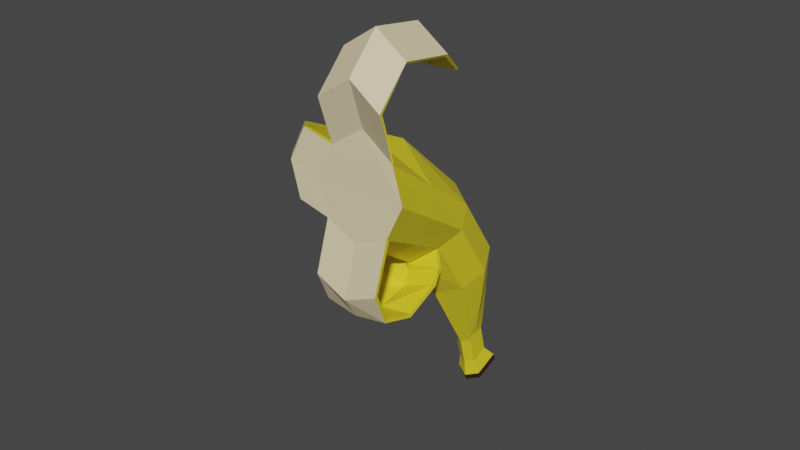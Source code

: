 # Source: banananana.blend  (saved by Blender 2.92.15; exported with 4.5.12 LTS)
import bpy
from mathutils import Matrix  # noqa: F401  (used for matrix-valued properties, if any)

bpy.ops.wm.read_factory_settings(use_empty=True)
scene = bpy.context.scene
scene.name = 'Scene'

# ---- collections
col_collection = bpy.data.collections.new('Collection'); scene.collection.children.link(col_collection)

# ---- materials (node trees are filled in below, after node groups)
mat_material_001 = bpy.data.materials.new('Material.001')
mat_material_001.use_transparent_shadow = False
mat_material_002 = bpy.data.materials.new('Material.002')
mat_material_002.use_transparent_shadow = False
mat_material_003 = bpy.data.materials.new('Material.003')
mat_material_003.use_transparent_shadow = False

# ---- material node trees
mat_material_001.use_nodes = True; mat_material_001.node_tree.nodes.clear()
_N = mat_material_001.node_tree.nodes; _L = mat_material_001.node_tree.links
n0 = _N.new('ShaderNodeBsdfPrincipled'); n0.name = 'Principled BSDF'; n0.location = (10, 300)
n0.distribution = 'GGX'
n0.subsurface_method = 'BURLEY'
n0.inputs[0].default_value = (0.8, 0.6647, 0.02242, 1.0)
n0.inputs[3].default_value = 1.45
n0.inputs[27].default_value = (0.0, 0.0, 0.0, 1.0)
n0.inputs[28].default_value = 1.0
n1 = _N.new('ShaderNodeOutputMaterial'); n1.name = 'Material Output'; n1.location = (300, 300)
_L.new(n0.outputs[0], n1.inputs[0])
n1.is_active_output = True
mat_material_002.use_nodes = True; mat_material_002.node_tree.nodes.clear()
_N = mat_material_002.node_tree.nodes; _L = mat_material_002.node_tree.links
n0 = _N.new('ShaderNodeBsdfPrincipled'); n0.name = 'Principled BSDF'; n0.location = (10, 300)
n0.distribution = 'GGX'
n0.subsurface_method = 'BURLEY'
n0.inputs[0].default_value = (0.8, 0.6747, 0.4138, 1.0)
n0.inputs[3].default_value = 1.45
n0.inputs[27].default_value = (0.0, 0.0, 0.0, 1.0)
n0.inputs[28].default_value = 1.0
n1 = _N.new('ShaderNodeOutputMaterial'); n1.name = 'Material Output'; n1.location = (300, 300)
_L.new(n0.outputs[0], n1.inputs[0])
n1.is_active_output = True
mat_material_003.use_nodes = True; mat_material_003.node_tree.nodes.clear()
_N = mat_material_003.node_tree.nodes; _L = mat_material_003.node_tree.links
n0 = _N.new('ShaderNodeBsdfPrincipled'); n0.name = 'Principled BSDF'; n0.location = (10, 300)
n0.distribution = 'GGX'
n0.subsurface_method = 'BURLEY'
n0.inputs[0].default_value = (0.03741, 0.01462, 0.004199, 1.0)
n0.inputs[3].default_value = 1.45
n0.inputs[27].default_value = (0.0, 0.0, 0.0, 1.0)
n0.inputs[28].default_value = 1.0
n1 = _N.new('ShaderNodeOutputMaterial'); n1.name = 'Material Output'; n1.location = (300, 300)
_L.new(n0.outputs[0], n1.inputs[0])
n1.is_active_output = True

# ---- world
world_world = bpy.data.worlds.new('World'); scene.world = world_world
world_world.use_nodes = True; world_world.node_tree.nodes.clear()
_N = world_world.node_tree.nodes; _L = world_world.node_tree.links
n0 = _N.new('ShaderNodeOutputWorld'); n0.name = 'World Output'; n0.location = (300, 300)
n1 = _N.new('ShaderNodeBackground'); n1.name = 'Background'; n1.location = (10, 300)
n1.inputs[0].default_value = (0.05088, 0.05088, 0.05088, 1.0)
_L.new(n1.outputs[0], n0.inputs[0])
n0.is_active_output = True
world_world.color = (0.05088, 0.05088, 0.05088)
world_world.use_sun_shadow = False
world_world.sun_shadow_jitter_overblur = 0.0

# ---- meshes
me_cylinder = bpy.data.meshes.new('Cylinder')
me_cylinder.from_pydata([(0.0, 1.0, -1.0), (-1.681e-17, 1.198, 0.998), (0.7071, 0.7071, -1.0), (0.7071, 0.7071, 1.0), (1.0, -4.371e-08, -1.0), (1.0, -4.371e-08, 1.0), (0.7071, -0.7071, -1.0), (0.7071, -0.7071, 1.0), (-8.742e-08, -1.124, -1.016), (-8.742e-08, -1.221, 0.666), (-0.7071, -0.7071, -1.0), (-0.7071, -0.7071, 1.0), (-1.0, 1.192e-08, -1.0), (-1.0, 1.192e-08, 1.0), (-0.7071, 0.7071, -1.0), (-0.7071, 0.7071, 1.0), (0.9336, -0.7155, 4.715), (8.06e-08, -0.3354, 5.204), (1.32, -1.321, 4.004), (0.9336, -1.927, 3.294), (-3.482e-08, -2.178, 2.999), (-0.9336, -1.927, 3.294), (-1.32, -1.321, 4.004), (-0.9336, -0.7155, 4.715), (1.16, -0.6606, 2.502), (0.8204, -1.317, 2.147), (-0.8204, -1.317, 2.147), (-1.16, -0.6606, 2.502), (-6.112e-08, -1.699, 1.833), (-0.8204, -0.004194, 2.857), (0.8204, -0.008502, 2.851), (2.875e-08, 0.4938, 3.814), (2.124e-08, -0.2318, -3.407), (0.2472, -0.3342, -3.407), (0.326, -0.8635, -3.415), (0.2472, -1.111, -3.415), (-9.329e-09, -1.257, -3.421), (-0.2472, -1.111, -3.415), (-0.326, -0.8635, -3.415), (-0.2472, -0.3342, -3.407), (-0.4772, 0.1865, -2.203), (-0.6748, -0.4318, -2.208), (0.6748, -0.4318, -2.208), (0.4772, 0.1865, -2.203), (-0.4772, -0.9089, -2.208), (-4.838e-08, -1.19, -2.218), (1.062e-08, 0.4839, -2.237), (0.4772, -0.9089, -2.208), (2.124e-08, -0.6641, -3.918), (0.2472, -0.5963, -3.661), (-0.2472, -0.5963, -3.661), (0.2472, -1.12, -3.557), (-9.329e-09, -1.266, -3.562), (-0.2472, -1.12, -3.557), (0.2472, -0.8658, -4.453), (-0.2472, -0.8658, -4.453), (0.2472, -1.39, -4.349), (-9.329e-09, -1.535, -4.354), (-0.2472, -1.39, -4.349), (0.3608, -0.7832, -4.924), (-0.3608, -0.7832, -4.924), (0.3608, -1.548, -4.772), (-1.362e-08, -1.761, -4.779), (-0.3608, -1.548, -4.772), (0.3608, -0.8179, -5.128), (-0.3608, -0.8179, -5.128), (0.3608, -1.583, -4.976), (-1.362e-08, -1.795, -4.984), (-0.3608, -1.583, -4.976), (0.9336, -0.3437, 6.059), (8.06e-08, 0.03645, 6.549), (-0.9336, -0.3437, 6.059), (0.9322, 0.9693, 6.366), (-0.001418, 1.349, 6.856), (-0.935, 0.9693, 6.366), (0.9322, 2.106, 5.37), (-0.001418, 2.486, 5.86), (-0.935, 2.106, 5.37), (0.6635, 2.414, 4.434), (-0.001418, 2.434, 4.365), (-0.6663, 2.414, 4.434), (7.644e-08, -0.2646, 5.068), (-1.469e-05, 0.1024, 6.476), (-0.9252, -0.275, 5.99), (-0.9532, -0.6841, 4.723), (0.9532, -0.6841, 4.723), (0.9251, -0.275, 5.99), (-0.001411, 1.32, 6.757), (-0.8898, 0.953, 6.292), (0.887, 0.9529, 6.292), (-0.001418, 2.398, 5.813), (-0.8916, 2.039, 5.34), (0.8888, 2.039, 5.34), (-0.001418, 2.347, 4.361), (-0.6439, 2.361, 4.432), (0.641, 2.361, 4.432), (-1.845, -1.806, 3.477), (-2.232, -1.2, 4.187), (-1.845, -0.5945, 4.898), (-2.579, -1.324, 2.817), (-2.966, -0.7182, 3.528), (-2.579, -0.1126, 4.239), (-2.841, -0.1167, 2.152), (-2.909, 0.2736, 2.537), (-2.841, 0.6638, 2.922), (0.9336, -3.05, 2.384), (-3.482e-08, -3.301, 2.09), (-0.9336, -3.05, 2.384), (0.9336, -3.215, 1.455), (-3.482e-08, -3.323, 1.378), (-0.9336, -3.215, 1.455), (-0.9336, -1.076, 0.7562), (-3.482e-08, -1.327, 0.4619), (0.9336, -1.076, 0.7562), (0.9336, -1.476, 0.5082), (-3.482e-08, -1.726, 0.2139), (-0.9336, -1.476, 0.5082), (-0.9336, -2.578, 0.6846), (-3.482e-08, -2.686, 0.6072), (0.9336, -2.578, 0.6846), (-0.9368, -0.6233, 4.638), (-1.791, -0.5163, 4.802), (-2.167, -1.111, 4.108), (-1.324, -1.23, 3.926), (-1.799, -1.701, 3.412), (-0.9375, -1.836, 3.215), (-2.473, -0.1118, 4.172), (-2.839, -0.6785, 3.493), (-2.477, -1.251, 2.819), (-2.735, 0.6334, 2.875), (-2.774, 0.2849, 2.527), (-2.735, -0.06849, 2.183), (-0.9412, -1.864, 3.216), (-0.9283, -2.955, 2.332), (-4.409e-08, -3.204, 2.041), (-5.143e-08, -2.114, 2.921), (0.9283, -2.955, 2.332), (0.9412, -1.864, 3.216), (-0.9156, -3.113, 1.486), (-2.616e-08, -3.217, 1.408), (0.9156, -3.113, 1.486), (-5.588e-09, -1.738, 0.3245), (-1.063e-08, -1.385, 0.5442), (0.9273, -1.137, 0.8361), (0.9121, -1.491, 0.6139), (-0.9121, -1.491, 0.6139), (-0.9273, -1.137, 0.8361), (-0.9129, -2.522, 0.7707), (-1.004e-08, -2.63, 0.6986), (0.9129, -2.522, 0.7707), (-5.98e-08, -1.289, 0.7395), (0.7071, -0.7749, 1.074), (-0.7071, -0.7749, 1.074)], [], [(0, 1, 3, 2), (2, 3, 5, 4), (4, 5, 7, 6), (6, 7, 9, 8), (8, 9, 11, 10), (10, 11, 13, 12), (25, 24, 18, 19), (12, 13, 15, 14), (14, 15, 1, 0), (41, 40, 39, 38), (16, 17, 23, 22, 21, 20, 19, 18), (27, 26, 21, 22), (28, 25, 19, 20), (29, 27, 22, 23), (24, 30, 16, 18), (26, 28, 20, 21), (31, 29, 23, 17), (30, 31, 17, 16), (3, 1, 31, 30), (1, 15, 29, 31), (11, 9, 28, 26), (5, 3, 30, 24), (15, 13, 27, 29), (9, 7, 25, 28), (13, 11, 26, 27), (7, 5, 24, 25), (32, 33, 34, 35, 36, 37, 38, 39), (43, 42, 34, 33), (45, 44, 37, 36), (40, 46, 32, 39), (46, 43, 33, 32), (42, 47, 35, 34), (44, 41, 38, 37), (47, 45, 36, 35), (6, 8, 45, 47), (10, 12, 41, 44), (4, 6, 47, 42), (0, 2, 43, 46), (14, 0, 46, 40), (8, 10, 44, 45), (2, 4, 42, 43), (12, 14, 40, 41), (39, 32, 48, 50), (32, 33, 49, 48), (33, 34, 49), (39, 38, 50), (48, 49, 50), (36, 37, 53, 52), (35, 36, 52, 51), (49, 34, 35, 51), (53, 37, 38, 50), (51, 52, 57, 56), (58, 55, 60, 63), (49, 51, 56, 54), (52, 53, 58, 57), (50, 49, 54, 55), (53, 50, 55, 58), (63, 60, 65, 68), (57, 58, 63, 62), (55, 54, 59, 60), (54, 56, 61, 59), (56, 57, 62, 61), (65, 64, 66, 67, 68), (62, 63, 68, 67), (60, 59, 64, 65), (59, 61, 66, 64), (61, 62, 67, 66), (17, 23, 71, 70), (16, 17, 70, 69), (70, 71, 74, 73), (69, 70, 73, 72), (73, 74, 77, 76), (72, 73, 76, 75), (76, 77, 80, 79), (75, 76, 79, 78), (81, 82, 83, 84), (85, 86, 82, 81), (82, 87, 88, 83), (86, 89, 87, 82), (87, 90, 91, 88), (89, 92, 90, 87), (90, 93, 94, 91), (92, 95, 93, 90), (75, 78, 95, 92), (69, 72, 89, 86), (79, 80, 94, 93), (77, 74, 88, 91), (71, 23, 84, 83), (17, 16, 85, 81), (23, 17, 81, 84), (72, 75, 92, 89), (16, 69, 86, 85), (80, 77, 91, 94), (74, 71, 83, 88), (78, 79, 93, 95), (23, 22, 97, 98), (22, 21, 96, 97), (98, 97, 100, 101), (97, 96, 99, 100), (101, 100, 103, 104), (100, 99, 102, 103), (21, 20, 106, 107), (20, 19, 105, 106), (107, 106, 109, 110), (106, 105, 108, 109), (115, 114, 113, 112), (116, 115, 112, 111), (117, 118, 115, 116), (118, 119, 114, 115), (109, 108, 119, 118), (110, 109, 118, 117), (120, 121, 122, 123), (123, 122, 124, 125), (121, 126, 127, 122), (122, 127, 128, 124), (126, 129, 130, 127), (127, 130, 131, 128), (22, 23, 120, 123), (103, 102, 131, 130), (98, 101, 126, 121), (102, 99, 128, 131), (96, 21, 125, 124), (104, 103, 130, 129), (101, 104, 129, 126), (21, 22, 123, 125), (23, 98, 121, 120), (99, 96, 124, 128), (9, 11, 111, 112, 113, 7), (132, 133, 134, 135), (135, 134, 136, 137), (133, 138, 139, 134), (134, 139, 140, 136), (141, 142, 143, 144), (145, 146, 142, 141), (147, 145, 141, 148), (148, 141, 144, 149), (139, 148, 149, 140), (138, 147, 148, 139), (150, 151, 143, 142, 146, 152), (107, 110, 138, 133), (110, 117, 147, 138), (7, 113, 143, 151), (117, 116, 145, 147), (111, 11, 152, 146), (114, 119, 149, 144), (9, 7, 151, 150), (108, 105, 136, 140), (21, 107, 133, 132), (113, 114, 144, 143), (19, 20, 135, 137), (20, 21, 132, 135), (105, 19, 137, 136), (11, 9, 150, 152), (116, 111, 146, 145), (119, 108, 140, 149)])
me_cylinder.polygons.foreach_set('material_index', [0, 0, 0, 0, 0, 0, 0, 0, 0, 0, 1, 0, 0, 0, 0, 0, 0, 0, 0, 0, 0, 0, 0, 0, 0, 0, 0, 0, 0, 0, 0, 0, 0, 0, 0, 0, 0, 0, 0, 0, 0, 0, 0, 0, 0, 0, 0, 0, 0, 0, 0, 0, 0, 0, 0, 0, 0, 2, 0, 0, 0, 0, 2, 2, 2, 2, 2, 1, 1, 1, 1, 1, 1, 1, 1, 0, 0, 0, 0, 0, 0, 0, 0, 0, 0, 0, 0, 0, 0, 0, 0, 0, 0, 0, 0, 1, 1, 1, 1, 1, 1, 1, 1, 1, 1, 1, 1, 1, 1, 1, 1, 0, 0, 0, 0, 0, 0, 1, 0, 0, 0, 0, 0, 0, 1, 0, 0, 0, 0, 0, 0, 0, 0, 0, 0, 0, 0, 0, 0, 0, 0, 0, 0, 0, 0, 0, 0, 0, 0, 1, 1, 0, 0, 0, 0])
_uv = me_cylinder.uv_layers.new(name='UVMap')
_uv.uv.foreach_set('vector', [1.0, 0.5, 1.0, 1.0, 0.875, 1.0, 0.875, 0.5, 0.875, 0.5, 0.875, 1.0, 0.75, 1.0, 0.75, 0.5, 0.75, 0.5, 0.75, 1.0, 0.625, 1.0, 0.625, 0.5, 0.625, 0.5, 0.625, 1.0, 0.5, 1.0, 0.5, 0.5, 0.5, 0.5, 0.5, 1.0, 0.375, 1.0, 0.375, 0.5, 0.375, 0.5, 0.375, 1.0, 0.25, 1.0, 0.25, 0.5, 0.625, 1.0, 0.75, 1.0, 0.75, 1.0, 0.625, 1.0, 0.25, 0.5, 0.25, 1.0, 0.125, 1.0, 0.125, 0.5, 0.125, 0.5, 0.125, 1.0, 0.0, 1.0, 0.0, 0.5, 0.25, 0.5, 0.125, 0.5, 0.125, 0.5, 0.25, 0.5, 0.4197, 0.4197, 0.25, 0.49, 0.08029, 0.4197, 0.01, 0.25, 0.08029, 0.08029, 0.25, 0.01, 0.4197, 0.08029, 0.49, 0.25, 0.25, 1.0, 0.375, 1.0, 0.375, 1.0, 0.25, 1.0, 0.5, 1.0, 0.625, 1.0, 0.625, 1.0, 0.5, 1.0, 0.125, 1.0, 0.25, 1.0, 0.25, 1.0, 0.125, 1.0, 0.75, 1.0, 0.875, 1.0, 0.875, 1.0, 0.75, 1.0, 0.375, 1.0, 0.5, 1.0, 0.5, 1.0, 0.375, 1.0, 0.0, 1.0, 0.125, 1.0, 0.125, 1.0, 0.0, 1.0, 0.875, 1.0, 1.0, 1.0, 1.0, 1.0, 0.875, 1.0, 0.875, 1.0, 1.0, 1.0, 1.0, 1.0, 0.875, 1.0, 0.0, 1.0, 0.125, 1.0, 0.125, 1.0, 0.0, 1.0, 0.375, 1.0, 0.5, 1.0, 0.5, 1.0, 0.375, 1.0, 0.75, 1.0, 0.875, 1.0, 0.875, 1.0, 0.75, 1.0, 0.125, 1.0, 0.25, 1.0, 0.25, 1.0, 0.125, 1.0, 0.5, 1.0, 0.625, 1.0, 0.625, 1.0, 0.5, 1.0, 0.25, 1.0, 0.375, 1.0, 0.375, 1.0, 0.25, 1.0, 0.625, 1.0, 0.75, 1.0, 0.75, 1.0, 0.625, 1.0, 0.0, 0.5, 0.875, 0.5, 0.75, 0.5, 0.625, 0.5, 0.5, 0.5, 0.375, 0.5, 0.25, 0.5, 0.125, 0.5, 0.875, 0.5, 0.75, 0.5, 0.75, 0.5, 0.875, 0.5, 0.5, 0.5, 0.375, 0.5, 0.375, 0.5, 0.5, 0.5, 0.125, 0.5, 0.0, 0.5, 0.0, 0.5, 0.125, 0.5, 1.0, 0.5, 0.875, 0.5, 0.875, 0.5, 1.0, 0.5, 0.75, 0.5, 0.625, 0.5, 0.625, 0.5, 0.75, 0.5, 0.375, 0.5, 0.25, 0.5, 0.25, 0.5, 0.375, 0.5, 0.625, 0.5, 0.5, 0.5, 0.5, 0.5, 0.625, 0.5, 0.625, 0.5, 0.5, 0.5, 0.5, 0.5, 0.625, 0.5, 0.375, 0.5, 0.25, 0.5, 0.25, 0.5, 0.375, 0.5, 0.75, 0.5, 0.625, 0.5, 0.625, 0.5, 0.75, 0.5, 1.0, 0.5, 0.875, 0.5, 0.875, 0.5, 1.0, 0.5, 0.125, 0.5, 0.0, 0.5, 0.0, 0.5, 0.125, 0.5, 0.5, 0.5, 0.375, 0.5, 0.375, 0.5, 0.5, 0.5, 0.875, 0.5, 0.75, 0.5, 0.75, 0.5, 0.875, 0.5, 0.25, 0.5, 0.125, 0.5, 0.125, 0.5, 0.25, 0.5, 0.125, 0.5, 0.0, 0.5, 0.0, 0.5, 0.125, 0.5, 0.0, 0.5, 0.875, 0.5, 0.875, 0.5, 0.0, 0.5, 0.875, 0.5, 0.75, 0.5, 0.875, 0.5, 0.125, 0.5, 0.25, 0.5, 0.125, 0.5, 0.0, 0.5, 0.875, 0.5, 0.125, 0.5, 0.5, 0.5, 0.375, 0.5, 0.375, 0.5, 0.5, 0.5, 0.625, 0.5, 0.5, 0.5, 0.5, 0.5, 0.625, 0.5, 0.0, 0.0, 0.0, 0.0, 0.0, 0.0, 0.0, 0.0, 0.0, 0.0, 0.0, 0.0, 0.0, 0.0, 0.0, 0.0, 0.625, 0.5, 0.5, 0.5, 0.5, 0.5, 0.625, 0.5, 0.0, 0.0, 0.0, 0.0, 0.0, 0.0, 0.0, 0.0, 0.0, 0.0, 0.0, 0.0, 0.0, 0.0, 0.0, 0.0, 0.5, 0.5, 0.375, 0.5, 0.375, 0.5, 0.5, 0.5, 0.125, 0.5, 0.875, 0.5, 0.875, 0.5, 0.125, 0.5, 0.0, 0.0, 0.0, 0.0, 0.0, 0.0, 0.0, 0.0, 0.0, 0.0, 0.0, 0.0, 0.0, 0.0, 0.0, 0.0, 0.5, 0.5, 0.375, 0.5, 0.375, 0.5, 0.5, 0.5, 0.125, 0.5, 0.875, 0.5, 0.875, 0.5, 0.125, 0.5, 0.0, 0.0, 0.0, 0.0, 0.0, 0.0, 0.0, 0.0, 0.625, 0.5, 0.5, 0.5, 0.5, 0.5, 0.625, 0.5, 0.0, 0.0, 0.0, 0.0, 0.625, 0.5, 0.5, 0.5, 0.0, 0.0, 0.5, 0.5, 0.375, 0.5, 0.375, 0.5, 0.5, 0.5, 0.125, 0.5, 0.875, 0.5, 0.875, 0.5, 0.125, 0.5, 0.0, 0.0, 0.0, 0.0, 0.0, 0.0, 0.0, 0.0, 0.625, 0.5, 0.5, 0.5, 0.5, 0.5, 0.625, 0.5, 0.25, 0.49, 0.08029, 0.4197, 0.08029, 0.4197, 0.25, 0.49, 0.4197, 0.4197, 0.25, 0.49, 0.25, 0.49, 0.4197, 0.4197, 0.25, 0.49, 0.08029, 0.4197, 0.08029, 0.4197, 0.25, 0.49, 0.4197, 0.4197, 0.25, 0.49, 0.25, 0.49, 0.4197, 0.4197, 0.25, 0.49, 0.08029, 0.4197, 0.08029, 0.4197, 0.25, 0.49, 0.4197, 0.4197, 0.25, 0.49, 0.25, 0.49, 0.4197, 0.4197, 0.25, 0.49, 0.08029, 0.4197, 0.08029, 0.4197, 0.25, 0.49, 0.4197, 0.4197, 0.25, 0.49, 0.25, 0.49, 0.4197, 0.4197, 0.25, 0.49, 0.25, 0.49, 0.08029, 0.4197, 0.08029, 0.4197, 0.4197, 0.4197, 0.4197, 0.4197, 0.25, 0.49, 0.25, 0.49, 0.25, 0.49, 0.25, 0.49, 0.08029, 0.4197, 0.08029, 0.4197, 0.4197, 0.4197, 0.4197, 0.4197, 0.25, 0.49, 0.25, 0.49, 0.25, 0.49, 0.25, 0.49, 0.08029, 0.4197, 0.08029, 0.4197, 0.4197, 0.4197, 0.4197, 0.4197, 0.25, 0.49, 0.25, 0.49, 0.25, 0.49, 0.25, 0.49, 0.08029, 0.4197, 0.08029, 0.4197, 0.4197, 0.4197, 0.4197, 0.4197, 0.25, 0.49, 0.25, 0.49, 0.4197, 0.4197, 0.4197, 0.4197, 0.4197, 0.4197, 0.4197, 0.4197, 0.4197, 0.4197, 0.4197, 0.4197, 0.4197, 0.4197, 0.4197, 0.4197, 0.25, 0.49, 0.08029, 0.4197, 0.08029, 0.4197, 0.25, 0.49, 0.08029, 0.4197, 0.08029, 0.4197, 0.08029, 0.4197, 0.08029, 0.4197, 0.08029, 0.4197, 0.08029, 0.4197, 0.08029, 0.4197, 0.08029, 0.4197, 0.25, 0.49, 0.4197, 0.4197, 0.4197, 0.4197, 0.25, 0.49, 0.08029, 0.4197, 0.25, 0.49, 0.25, 0.49, 0.08029, 0.4197, 0.4197, 0.4197, 0.4197, 0.4197, 0.4197, 0.4197, 0.4197, 0.4197, 0.4197, 0.4197, 0.4197, 0.4197, 0.4197, 0.4197, 0.4197, 0.4197, 0.08029, 0.4197, 0.08029, 0.4197, 0.08029, 0.4197, 0.08029, 0.4197, 0.08029, 0.4197, 0.08029, 0.4197, 0.08029, 0.4197, 0.08029, 0.4197, 0.4197, 0.4197, 0.25, 0.49, 0.25, 0.49, 0.4197, 0.4197, 0.08029, 0.4197, 0.01, 0.25, 0.01, 0.25, 0.08029, 0.4197, 0.01, 0.25, 0.08029, 0.08029, 0.08029, 0.08029, 0.01, 0.25, 0.08029, 0.4197, 0.01, 0.25, 0.01, 0.25, 0.08029, 0.4197, 0.01, 0.25, 0.08029, 0.08029, 0.08029, 0.08029, 0.01, 0.25, 0.08029, 0.4197, 0.01, 0.25, 0.01, 0.25, 0.08029, 0.4197, 0.01, 0.25, 0.08029, 0.08029, 0.08029, 0.08029, 0.01, 0.25, 0.08029, 0.08029, 0.25, 0.01, 0.25, 0.01, 0.08029, 0.08029, 0.25, 0.01, 0.4197, 0.08029, 0.4197, 0.08029, 0.25, 0.01, 0.08029, 0.08029, 0.25, 0.01, 0.25, 0.01, 0.08029, 0.08029, 0.25, 0.01, 0.4197, 0.08029, 0.4197, 0.08029, 0.25, 0.01, 0.25, 0.01, 0.4197, 0.08029, 0.4197, 0.08029, 0.25, 0.01, 0.08029, 0.08029, 0.25, 0.01, 0.25, 0.01, 0.08029, 0.08029, 0.08029, 0.08029, 0.25, 0.01, 0.25, 0.01, 0.08029, 0.08029, 0.25, 0.01, 0.4197, 0.08029, 0.4197, 0.08029, 0.25, 0.01, 0.25, 0.01, 0.4197, 0.08029, 0.4197, 0.08029, 0.25, 0.01, 0.08029, 0.08029, 0.25, 0.01, 0.25, 0.01, 0.08029, 0.08029, 0.08029, 0.4197, 0.08029, 0.4197, 0.01, 0.25, 0.01, 0.25, 0.01, 0.25, 0.01, 0.25, 0.08029, 0.08029, 0.08029, 0.08029, 0.08029, 0.4197, 0.08029, 0.4197, 0.01, 0.25, 0.01, 0.25, 0.01, 0.25, 0.01, 0.25, 0.08029, 0.08029, 0.08029, 0.08029, 0.08029, 0.4197, 0.08029, 0.4197, 0.01, 0.25, 0.01, 0.25, 0.01, 0.25, 0.01, 0.25, 0.08029, 0.08029, 0.08029, 0.08029, 0.01, 0.25, 0.08029, 0.4197, 0.08029, 0.4197, 0.01, 0.25, 0.01, 0.25, 0.08029, 0.08029, 0.08029, 0.08029, 0.01, 0.25, 0.08029, 0.4197, 0.08029, 0.4197, 0.08029, 0.4197, 0.08029, 0.4197, 0.08029, 0.08029, 0.08029, 0.08029, 0.08029, 0.08029, 0.08029, 0.08029, 0.08029, 0.08029, 0.08029, 0.08029, 0.08029, 0.08029, 0.08029, 0.08029, 0.08029, 0.4197, 0.01, 0.25, 0.01, 0.25, 0.08029, 0.4197, 0.08029, 0.4197, 0.08029, 0.4197, 0.08029, 0.4197, 0.08029, 0.4197, 0.08029, 0.08029, 0.01, 0.25, 0.01, 0.25, 0.08029, 0.08029, 0.08029, 0.4197, 0.08029, 0.4197, 0.08029, 0.4197, 0.08029, 0.4197, 0.08029, 0.08029, 0.08029, 0.08029, 0.08029, 0.08029, 0.08029, 0.08029, 0.0, 0.0, 0.0, 0.0, 0.0, 0.0, 0.0, 0.0, 0.0, 0.0, 0.0, 0.0, 0.08029, 0.08029, 0.08029, 0.08029, 0.25, 0.01, 0.25, 0.01, 0.25, 0.01, 0.25, 0.01, 0.4197, 0.08029, 0.4197, 0.08029, 0.08029, 0.08029, 0.08029, 0.08029, 0.25, 0.01, 0.25, 0.01, 0.25, 0.01, 0.25, 0.01, 0.4197, 0.08029, 0.4197, 0.08029, 0.25, 0.01, 0.25, 0.01, 0.4197, 0.08029, 0.4197, 0.08029, 0.08029, 0.08029, 0.08029, 0.08029, 0.25, 0.01, 0.25, 0.01, 0.08029, 0.08029, 0.08029, 0.08029, 0.25, 0.01, 0.25, 0.01, 0.25, 0.01, 0.25, 0.01, 0.4197, 0.08029, 0.4197, 0.08029, 0.25, 0.01, 0.25, 0.01, 0.4197, 0.08029, 0.4197, 0.08029, 0.08029, 0.08029, 0.08029, 0.08029, 0.25, 0.01, 0.25, 0.01, 0.0, 0.0, 0.0, 0.0, 0.0, 0.0, 0.0, 0.0, 0.0, 0.0, 0.0, 0.0, 0.08029, 0.08029, 0.08029, 0.08029, 0.08029, 0.08029, 0.08029, 0.08029, 0.08029, 0.08029, 0.08029, 0.08029, 0.08029, 0.08029, 0.08029, 0.08029, 0.0, 0.0, 0.0, 0.0, 0.0, 0.0, 0.0, 0.0, 0.08029, 0.08029, 0.08029, 0.08029, 0.08029, 0.08029, 0.08029, 0.08029, 0.0, 0.0, 0.0, 0.0, 0.0, 0.0, 0.0, 0.0, 0.4197, 0.08029, 0.4197, 0.08029, 0.4197, 0.08029, 0.4197, 0.08029, 0.5, 1.0, 0.625, 1.0, 0.625, 1.0, 0.5, 1.0, 0.4197, 0.08029, 0.4197, 0.08029, 0.4197, 0.08029, 0.4197, 0.08029, 0.08029, 0.08029, 0.08029, 0.08029, 0.08029, 0.08029, 0.08029, 0.08029, 0.4197, 0.08029, 0.4197, 0.08029, 0.4197, 0.08029, 0.4197, 0.08029, 0.4197, 0.08029, 0.25, 0.01, 0.25, 0.01, 0.4197, 0.08029, 0.25, 0.01, 0.08029, 0.08029, 0.08029, 0.08029, 0.25, 0.01, 0.4197, 0.08029, 0.4197, 0.08029, 0.4197, 0.08029, 0.4197, 0.08029, 0.375, 1.0, 0.5, 1.0, 0.5, 1.0, 0.375, 1.0, 0.08029, 0.08029, 0.08029, 0.08029, 0.08029, 0.08029, 0.08029, 0.08029, 0.4197, 0.08029, 0.4197, 0.08029, 0.4197, 0.08029, 0.4197, 0.08029])
me_cylinder.materials.append(mat_material_001)
me_cylinder.materials.append(mat_material_002)
me_cylinder.materials.append(mat_material_003)
me_cylinder.use_remesh_fix_poles = True
me_cylinder.use_remesh_preserve_attributes = False
me_cylinder.use_mirror_vertex_groups = False
me_cylinder.update()

# ---- objects
ob_empty = bpy.data.objects.new('Empty', None)
ob_cylinder = bpy.data.objects.new('Cylinder', me_cylinder)

# ---- transforms, parenting, visibility, modifiers, constraints
ob_empty.location = (0.0, 0.0, 2.526)
ob_empty.rotation_euler = (3.142, -1.571, 0.0)
ob_empty.empty_display_type = 'IMAGE'
ob_empty.empty_display_size = 5.0
ob_empty.empty_image_depth = 'FRONT'
ob_empty.use_empty_image_alpha = True
ob_empty.color = (1.0, 1.0, 1.0, 0.2794)
ob_empty.lineart.crease_threshold = 0.0
ob_cylinder.location = (8.864e-17, 1.299, 2.295)
ob_cylinder.rotation_euler = (0.5842, -1.225e-16, -3.682e-17)
ob_cylinder.scale = (0.3241, 0.3241, 0.3241)
ob_cylinder.lineart.crease_threshold = 0.0

# ---- collection membership
col_collection.objects.link(ob_empty)
col_collection.objects.link(ob_cylinder)

# ---- scene / render settings (as saved in the file)
scene.frame_start = 1; scene.frame_end = 250; scene.frame_set(0)
scene.render.engine = 'BLENDER_EEVEE_NEXT'
scene.cycles.use_denoising = False
scene.cycles.samples = 128
scene.cycles.sampling_pattern = 'TABULATED_SOBOL'
scene.cycles.use_adaptive_sampling = False
scene.cycles.use_light_tree = False
scene.view_settings.view_transform = 'Filmic'
bpy.context.view_layer.update()

# ---- added for rendering (the .blend has no active camera and no usable light): camera, sun
cam_auto = bpy.data.cameras.new('AutoCamera')
cam_auto.lens = 50.0
cam_auto.sensor_width = 36.0
cam_auto.clip_end = 1000.0
ob_auto_camera = bpy.data.objects.new('AutoCamera', cam_auto)
scene.collection.objects.link(ob_auto_camera)
ob_auto_camera.location = (5.12939, -5.44355, 6.771)
ob_auto_camera.rotation_euler = (1.09748, -7.21219e-08, 0.694738)
scene.camera = ob_auto_camera
light_auto_sun = bpy.data.lights.new('AutoSun', 'SUN')
light_auto_sun.energy = 3.0
light_auto_sun.angle = 0.0523599
ob_auto_sun = bpy.data.objects.new('AutoSun', light_auto_sun)
scene.collection.objects.link(ob_auto_sun)
ob_auto_sun.rotation_euler = (0.872665, 0.174533, 0.523599)
bpy.context.view_layer.update()
